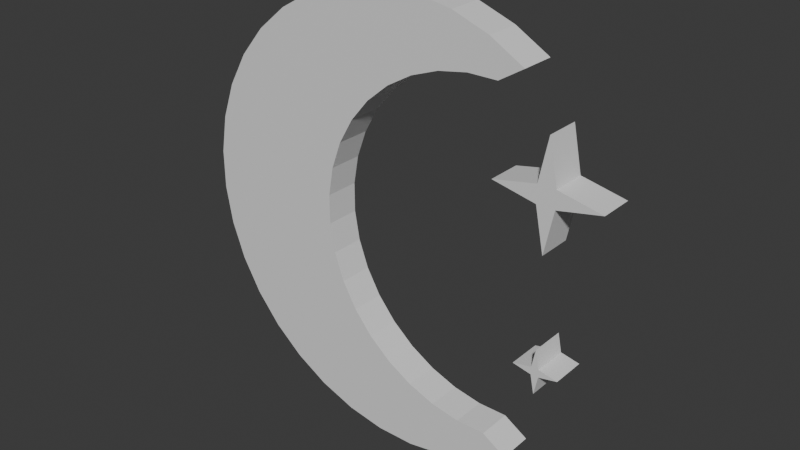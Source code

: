 # Source: SM_Bloom_Moon_Refined.blend  (saved by Blender 5.3.31; exported with 4.5.12 LTS)
import bpy
from mathutils import Matrix  # noqa: F401  (used for matrix-valued properties, if any)

bpy.ops.wm.read_factory_settings(use_empty=True)
scene = bpy.context.scene
scene.name = 'Scene'

# ---- collections
col_collection = bpy.data.collections.new('Collection'); scene.collection.children.link(col_collection)

# ---- materials (node trees are filled in below, after node groups)
mat_detailink = bpy.data.materials.new('DetailInk')
mat_detailink.diffuse_color = (0.012, 0.006, 0.018, 1.0)

# ---- material node trees
mat_detailink.use_nodes = True; mat_detailink.node_tree.nodes.clear()
_N = mat_detailink.node_tree.nodes; _L = mat_detailink.node_tree.links
n0 = _N.new('ShaderNodeBsdfPrincipled'); n0.name = '프린시플드 BSDF'; n0.location = (-200, 100)
n0.inputs[10].default_value = 0.005
n1 = _N.new('ShaderNodeOutputMaterial'); n1.name = '머티리얼 출력'; n1.location = (200, 100)
_L.new(n0.outputs[0], n1.inputs[0])
n1.is_active_output = True

# ---- world
world_world = bpy.data.worlds.new('World'); scene.world = world_world
world_world.use_nodes = True; world_world.node_tree.nodes.clear()
_N = world_world.node_tree.nodes; _L = world_world.node_tree.links
n0 = _N.new('ShaderNodeOutputWorld'); n0.name = 'World Output'; n0.location = (200, 100)
n1 = _N.new('ShaderNodeBackground'); n1.name = 'Background'; n1.location = (-200, 100)
n1.inputs[0].default_value = (0.05088, 0.05088, 0.05088, 1.0)
_L.new(n1.outputs[0], n0.inputs[0])
n0.is_active_output = True
world_world.color = (0.05088, 0.05088, 0.05088)
world_world.sun_shadow_jitter_overblur = 0.0

# ---- meshes
me_moon = bpy.data.meshes.new('moon')
me_moon.from_pydata([(0.2581, -0.035, 0.3686), (0.1902, -0.035, 0.4078), (0.1165, -0.035, 0.4347), (0.03922, -0.035, 0.4483), (-0.03922, -0.035, 0.4483), (-0.1165, -0.035, 0.4347), (-0.1902, -0.035, 0.4078), (-0.2581, -0.035, 0.3686), (-0.3182, -0.035, 0.3182), (-0.3686, -0.035, 0.2581), (-0.4078, -0.035, 0.1902), (-0.4347, -0.035, 0.1165), (-0.4483, -0.035, 0.03922), (-0.4483, -0.035, -0.03922), (-0.4347, -0.035, -0.1165), (-0.4078, -0.035, -0.1902), (-0.3686, -0.035, -0.2581), (-0.3182, -0.035, -0.3182), (-0.2581, -0.035, -0.3686), (-0.1902, -0.035, -0.4078), (-0.1165, -0.035, -0.4347), (-0.03922, -0.035, -0.4483), (0.03922, -0.035, -0.4483), (0.1165, -0.035, -0.4347), (0.1902, -0.035, -0.4078), (0.2581, -0.035, -0.3686), (0.2096, -0.035, -0.3387), (0.1504, -0.035, -0.3387), (0.092, -0.035, -0.3284), (0.03631, -0.035, -0.3081), (-0.01502, -0.035, -0.2785), (-0.06042, -0.035, -0.2404), (-0.09851, -0.035, -0.195), (-0.1281, -0.035, -0.1437), (-0.1484, -0.035, -0.088), (-0.1587, -0.035, -0.02963), (-0.1587, -0.035, 0.02963), (-0.1484, -0.035, 0.088), (-0.1281, -0.035, 0.1437), (-0.09851, -0.035, 0.195), (-0.06042, -0.035, 0.2404), (-0.01502, -0.035, 0.2785), (0.03631, -0.035, 0.3081), (0.092, -0.035, 0.3284), (0.1504, -0.035, 0.3387), (0.2096, -0.035, 0.3387), (0.2581, 0.035, 0.3686), (0.1902, 0.035, 0.4078), (0.1165, 0.035, 0.4347), (0.03922, 0.035, 0.4483), (-0.03922, 0.035, 0.4483), (-0.1165, 0.035, 0.4347), (-0.1902, 0.035, 0.4078), (-0.2581, 0.035, 0.3686), (-0.3182, 0.035, 0.3182), (-0.3686, 0.035, 0.2581), (-0.4078, 0.035, 0.1902), (-0.4347, 0.035, 0.1165), (-0.4483, 0.035, 0.03922), (-0.4483, 0.035, -0.03922), (-0.4347, 0.035, -0.1165), (-0.4078, 0.035, -0.1902), (-0.3686, 0.035, -0.2581), (-0.3182, 0.035, -0.3182), (-0.2581, 0.035, -0.3686), (-0.1902, 0.035, -0.4078), (-0.1165, 0.035, -0.4347), (-0.03922, 0.035, -0.4483), (0.03922, 0.035, -0.4483), (0.1165, 0.035, -0.4347), (0.1902, 0.035, -0.4078), (0.2581, 0.035, -0.3686), (0.2096, 0.035, -0.3387), (0.1504, 0.035, -0.3387), (0.092, 0.035, -0.3284), (0.03631, 0.035, -0.3081), (-0.01502, 0.035, -0.2785), (-0.06042, 0.035, -0.2404), (-0.09851, 0.035, -0.195), (-0.1281, 0.035, -0.1437), (-0.1484, 0.035, -0.088), (-0.1587, 0.035, -0.02963), (-0.1587, 0.035, 0.02963), (-0.1484, 0.035, 0.088), (-0.1281, 0.035, 0.1437), (-0.09851, 0.035, 0.195), (-0.06042, 0.035, 0.2404), (-0.01502, 0.035, 0.2785), (0.03631, 0.035, 0.3081), (0.092, 0.035, 0.3284), (0.1504, 0.035, 0.3387), (0.2096, 0.035, 0.3387), (0.31, -0.035, 0.275), (0.2922, -0.035, 0.1878), (0.205, -0.035, 0.17), (0.2922, -0.035, 0.1522), (0.31, -0.035, 0.065), (0.3278, -0.035, 0.1522), (0.415, -0.035, 0.17), (0.3278, -0.035, 0.1878), (0.31, 0.035, 0.275), (0.2922, 0.035, 0.1878), (0.205, 0.035, 0.17), (0.2922, 0.035, 0.1522), (0.31, 0.035, 0.065), (0.3278, 0.035, 0.1522), (0.415, 0.035, 0.17), (0.3278, 0.035, 0.1878), (0.31, -0.035, -0.115), (0.3024, -0.035, -0.1524), (0.265, -0.035, -0.16), (0.3024, -0.035, -0.1676), (0.31, -0.035, -0.205), (0.3176, -0.035, -0.1676), (0.355, -0.035, -0.16), (0.3176, -0.035, -0.1524), (0.31, 0.035, -0.115), (0.3024, 0.035, -0.1524), (0.265, 0.035, -0.16), (0.3024, 0.035, -0.1676), (0.31, 0.035, -0.205), (0.3176, 0.035, -0.1676), (0.355, 0.035, -0.16), (0.3176, 0.035, -0.1524)], [], [(45, 44, 43, 42, 41, 40, 39, 38, 37, 36, 35, 34, 33, 32, 31, 30, 29, 28, 27, 26, 25, 24, 23, 22, 21, 20, 19, 18, 17, 16, 15, 14, 13, 12, 11, 10, 9, 8, 7, 6, 5, 4, 3, 2, 1, 0), (46, 47, 48, 49, 50, 51, 52, 53, 54, 55, 56, 57, 58, 59, 60, 61, 62, 63, 64, 65, 66, 67, 68, 69, 70, 71, 72, 73, 74, 75, 76, 77, 78, 79, 80, 81, 82, 83, 84, 85, 86, 87, 88, 89, 90, 91), (0, 1, 47, 46), (1, 2, 48, 47), (2, 3, 49, 48), (3, 4, 50, 49), (4, 5, 51, 50), (5, 6, 52, 51), (6, 7, 53, 52), (7, 8, 54, 53), (8, 9, 55, 54), (9, 10, 56, 55), (10, 11, 57, 56), (11, 12, 58, 57), (12, 13, 59, 58), (13, 14, 60, 59), (14, 15, 61, 60), (15, 16, 62, 61), (16, 17, 63, 62), (17, 18, 64, 63), (18, 19, 65, 64), (19, 20, 66, 65), (20, 21, 67, 66), (21, 22, 68, 67), (22, 23, 69, 68), (23, 24, 70, 69), (24, 25, 71, 70), (25, 26, 72, 71), (26, 27, 73, 72), (27, 28, 74, 73), (28, 29, 75, 74), (29, 30, 76, 75), (30, 31, 77, 76), (31, 32, 78, 77), (32, 33, 79, 78), (33, 34, 80, 79), (34, 35, 81, 80), (35, 36, 82, 81), (36, 37, 83, 82), (37, 38, 84, 83), (38, 39, 85, 84), (39, 40, 86, 85), (40, 41, 87, 86), (41, 42, 88, 87), (42, 43, 89, 88), (43, 44, 90, 89), (44, 45, 91, 90), (45, 0, 46, 91), (99, 98, 97, 96, 95, 94, 93, 92), (100, 101, 102, 103, 104, 105, 106, 107), (92, 93, 101, 100), (93, 94, 102, 101), (94, 95, 103, 102), (95, 96, 104, 103), (96, 97, 105, 104), (97, 98, 106, 105), (98, 99, 107, 106), (99, 92, 100, 107), (115, 114, 113, 112, 111, 110, 109, 108), (116, 117, 118, 119, 120, 121, 122, 123), (108, 109, 117, 116), (109, 110, 118, 117), (110, 111, 119, 118), (111, 112, 120, 119), (112, 113, 121, 120), (113, 114, 122, 121), (114, 115, 123, 122), (115, 108, 116, 123)])
me_moon.materials.append(mat_detailink)
me_moon.update()
me_moon.normals_split_custom_set([tuple(v) for v in zip(*[iter([0.0, 1.0, 0.0, 0.0, 1.0, 0.0, 0.0, 1.0, 0.0, 0.0, 1.0, 0.0, 0.0, 1.0, 0.0, 0.0, 1.0, 0.0, 0.0, 1.0, 0.0, 0.0, 1.0, 0.0, 0.0, 1.0, 0.0, 0.0, 1.0, 0.0, 0.0, 1.0, 0.0, 0.0, 1.0, 0.0, 0.0, 1.0, 0.0, 0.0, 1.0, 0.0, 0.0, 1.0, 0.0, 0.0, 1.0, 0.0, 0.0, 1.0, 0.0, 0.0, 1.0, 0.0, 0.0, 1.0, 0.0, 0.0, 1.0, 0.0, 0.0, 1.0, 0.0, 0.0, 1.0, 0.0, 0.0, 1.0, 0.0, 0.0, 1.0, 0.0, 0.0, 1.0, 0.0, 0.0, 1.0, 0.0, 0.0, 1.0, 0.0, 0.0, 1.0, 0.0, 0.0, 1.0, 0.0, 0.0, 1.0, 0.0, 0.0, 1.0, 0.0, 0.0, 1.0, 0.0, 0.0, 1.0, 0.0, 0.0, 1.0, 0.0, 0.0, 1.0, 0.0, 0.0, 1.0, 0.0, 0.0, 1.0, 0.0, 0.0, 1.0, 0.0, 0.0, 1.0, 0.0, 0.0, 1.0, 0.0, 0.0, 1.0, 0.0, 0.0, 1.0, 0.0, 0.0, 1.0, 0.0, 0.0, 1.0, 0.0, 0.0, 1.0, 0.0, 0.0, 1.0, 0.0, 0.0, -1.0, 5.439e-09, 0.0, -1.0, 5.439e-09, 0.0, -1.0, 5.439e-09, 0.0, -1.0, 5.439e-09, 0.0, -1.0, 5.439e-09, 0.0, -1.0, 5.439e-09, 0.0, -1.0, 5.439e-09, 0.0, -1.0, 5.439e-09, 0.0, -1.0, 5.439e-09, 0.0, -1.0, 5.439e-09, 0.0, -1.0, 5.439e-09, 0.0, -1.0, 5.439e-09, 0.0, -1.0, 5.439e-09, 0.0, -1.0, 5.439e-09, 0.0, -1.0, 5.439e-09, 0.0, -1.0, 5.439e-09, 0.0, -1.0, 5.439e-09, 0.0, -1.0, 5.439e-09, 0.0, -1.0, 5.439e-09, 0.0, -1.0, 5.439e-09, 0.0, -1.0, 5.439e-09, 0.0, -1.0, 5.439e-09, 0.0, -1.0, 5.439e-09, 0.0, -1.0, 5.439e-09, 0.0, -1.0, 5.439e-09, 0.0, -1.0, 5.439e-09, 0.0, -1.0, 5.439e-09, 0.0, -1.0, 5.439e-09, 0.0, -1.0, 5.439e-09, 0.0, -1.0, 5.439e-09, 0.0, -1.0, 5.439e-09, 0.0, -1.0, 5.439e-09, 0.0, -1.0, 5.439e-09, 0.0, -1.0, 5.439e-09, 0.0, -1.0, 5.439e-09, 0.0, -1.0, 5.439e-09, 0.0, -1.0, 5.439e-09, 0.0, -1.0, 5.439e-09, 0.0, -1.0, 5.439e-09, 0.0, -1.0, 5.439e-09, 0.0, -1.0, 5.439e-09, 0.0, -1.0, 5.439e-09, 0.0, -1.0, 5.439e-09, 0.0, -1.0, 5.439e-09, 0.0, -1.0, 5.439e-09, 0.0, -1.0, 5.439e-09, -0.5, 0.0, -0.866, -0.5, 0.0, -0.866, -0.5, 0.0, -0.866, -0.5, 0.0, -0.866, -0.342, 0.0, -0.9397, -0.342, 0.0, -0.9397, -0.342, 0.0, -0.9397, -0.342, 0.0, -0.9397, -0.1736, 0.0, -0.9848, -0.1736, 0.0, -0.9848, -0.1736, 0.0, -0.9848, -0.1736, 0.0, -0.9848, 0.0, 0.0, -1.0, 0.0, 0.0, -1.0, 0.0, 0.0, -1.0, 0.0, 0.0, -1.0, 0.1736, 0.0, -0.9848, 0.1736, 0.0, -0.9848, 0.1736, 0.0, -0.9848, 0.1736, 0.0, -0.9848, 0.342, 0.0, -0.9397, 0.342, 0.0, -0.9397, 0.342, 0.0, -0.9397, 0.342, 0.0, -0.9397, 0.5, 0.0, -0.866, 0.5, 0.0, -0.866, 0.5, 0.0, -0.866, 0.5, 0.0, -0.866, 0.6428, 0.0, -0.766, 0.6428, 0.0, -0.766, 0.6428, 0.0, -0.766, 0.6428, 0.0, -0.766, 0.766, 0.0, -0.6428, 0.766, 0.0, -0.6428, 0.766, 0.0, -0.6428, 0.766, 0.0, -0.6428, 0.866, 0.0, -0.5, 0.866, 0.0, -0.5, 0.866, 0.0, -0.5, 0.866, 0.0, -0.5, 0.9397, 0.0, -0.342, 0.9397, 0.0, -0.342, 0.9397, 0.0, -0.342, 0.9397, 0.0, -0.342, 0.9848, 0.0, -0.1736, 0.9848, 0.0, -0.1736, 0.9848, 0.0, -0.1736, 0.9848, 0.0, -0.1736, 1.0, 0.0, 0.0, 1.0, 0.0, 0.0, 1.0, 0.0, 0.0, 1.0, 0.0, 0.0, 0.9848, 0.0, 0.1736, 0.9848, 0.0, 0.1736, 0.9848, 0.0, 0.1736, 0.9848, 0.0, 0.1736, 0.9397, 0.0, 0.342, 0.9397, 0.0, 0.342, 0.9397, 0.0, 0.342, 0.9397, 0.0, 0.342, 0.866, 0.0, 0.5, 0.866, 0.0, 0.5, 0.866, 0.0, 0.5, 0.866, 0.0, 0.5, 0.766, 0.0, 0.6428, 0.766, 0.0, 0.6428, 0.766, 0.0, 0.6428, 0.766, 0.0, 0.6428, 0.6428, 0.0, 0.766, 0.6428, 0.0, 0.766, 0.6428, 0.0, 0.766, 0.6428, 0.0, 0.766, 0.5, 0.0, 0.866, 0.5, 0.0, 0.866, 0.5, 0.0, 0.866, 0.5, 0.0, 0.866, 0.342, 0.0, 0.9397, 0.342, 0.0, 0.9397, 0.342, 0.0, 0.9397, 0.342, 0.0, 0.9397, 0.1736, 0.0, 0.9848, 0.1736, 0.0, 0.9848, 0.1736, 0.0, 0.9848, 0.1736, 0.0, 0.9848, 0.0, 0.0, 1.0, 0.0, 0.0, 1.0, 0.0, 0.0, 1.0, 0.0, 0.0, 1.0, -0.1736, 0.0, 0.9848, -0.1736, 0.0, 0.9848, -0.1736, 0.0, 0.9848, -0.1736, 0.0, 0.9848, -0.342, 0.0, 0.9397, -0.342, 0.0, 0.9397, -0.342, 0.0, 0.9397, -0.342, 0.0, 0.9397, -0.5, 0.0, 0.866, -0.5, 0.0, 0.866, -0.5, 0.0, 0.866, -0.5, 0.0, 0.866, -0.5251, 0.0, -0.851, -0.5251, 0.0, -0.851, -0.5251, 0.0, -0.851, -0.5251, 0.0, -0.851, 0.0, 0.0, -1.0, 0.0, 0.0, -1.0, 0.0, 0.0, -1.0, 0.0, 0.0, -1.0, -0.1736, 0.0, -0.9848, -0.1736, 0.0, -0.9848, -0.1736, 0.0, -0.9848, -0.1736, 0.0, -0.9848, -0.342, 0.0, -0.9397, -0.342, 0.0, -0.9397, -0.342, 0.0, -0.9397, -0.342, 0.0, -0.9397, -0.5, 0.0, -0.866, -0.5, 0.0, -0.866, -0.5, 0.0, -0.866, -0.5, 0.0, -0.866, -0.6428, 0.0, -0.766, -0.6428, 0.0, -0.766, -0.6428, 0.0, -0.766, -0.6428, 0.0, -0.766, -0.766, 0.0, -0.6428, -0.766, 0.0, -0.6428, -0.766, 0.0, -0.6428, -0.766, 0.0, -0.6428, -0.866, 0.0, -0.5, -0.866, 0.0, -0.5, -0.866, 0.0, -0.5, -0.866, 0.0, -0.5, -0.9397, 0.0, -0.342, -0.9397, 0.0, -0.342, -0.9397, 0.0, -0.342, -0.9397, 0.0, -0.342, -0.9848, 0.0, -0.1736, -0.9848, 0.0, -0.1736, -0.9848, 0.0, -0.1736, -0.9848, 0.0, -0.1736, -1.0, 0.0, 0.0, -1.0, 0.0, 0.0, -1.0, 0.0, 0.0, -1.0, 0.0, 0.0, -0.9848, 0.0, 0.1736, -0.9848, 0.0, 0.1736, -0.9848, 0.0, 0.1736, -0.9848, 0.0, 0.1736, -0.9397, 0.0, 0.342, -0.9397, 0.0, 0.342, -0.9397, 0.0, 0.342, -0.9397, 0.0, 0.342, -0.866, 0.0, 0.5, -0.866, 0.0, 0.5, -0.866, 0.0, 0.5, -0.866, 0.0, 0.5, -0.766, 0.0, 0.6428, -0.766, 0.0, 0.6428, -0.766, 0.0, 0.6428, -0.766, 0.0, 0.6428, -0.6428, 0.0, 0.766, -0.6428, 0.0, 0.766, -0.6428, 0.0, 0.766, -0.6428, 0.0, 0.766, -0.5, 0.0, 0.866, -0.5, 0.0, 0.866, -0.5, 0.0, 0.866, -0.5, 0.0, 0.866, -0.342, 0.0, 0.9397, -0.342, 0.0, 0.9397, -0.342, 0.0, 0.9397, -0.342, 0.0, 0.9397, -0.1736, 0.0, 0.9848, -0.1736, 0.0, 0.9848, -0.1736, 0.0, 0.9848, -0.1736, 0.0, 0.9848, 0.0, 0.0, 1.0, 0.0, 0.0, 1.0, 0.0, 0.0, 1.0, 0.0, 0.0, 1.0, -0.5251, 0.0, 0.851, -0.5251, 0.0, 0.851, -0.5251, 0.0, 0.851, -0.5251, 0.0, 0.851, 0.0, 1.0, -7.778e-09, 0.0, 1.0, -7.778e-09, 0.0, 1.0, -7.778e-09, 0.0, 1.0, -7.778e-09, 0.0, 1.0, -7.778e-09, 0.0, 1.0, -7.778e-09, 0.0, 1.0, -7.778e-09, 0.0, 1.0, -7.778e-09, 0.0, -1.0, 0.0, 0.0, -1.0, 0.0, 0.0, -1.0, 0.0, 0.0, -1.0, 0.0, 0.0, -1.0, 0.0, 0.0, -1.0, 0.0, 0.0, -1.0, 0.0, 0.0, -1.0, 0.0, 0.9797, 0.0, -0.2003, 0.9797, 0.0, -0.2003, 0.9797, 0.0, -0.2003, 0.9797, 0.0, -0.2003, 0.2003, 0.0, -0.9797, 0.2003, 0.0, -0.9797, 0.2003, 0.0, -0.9797, 0.2003, 0.0, -0.9797, 0.2003, 0.0, 0.9797, 0.2003, 0.0, 0.9797, 0.2003, 0.0, 0.9797, 0.2003, 0.0, 0.9797, 0.9797, 0.0, 0.2003, 0.9797, 0.0, 0.2003, 0.9797, 0.0, 0.2003, 0.9797, 0.0, 0.2003, -0.9797, 0.0, 0.2003, -0.9797, 0.0, 0.2003, -0.9797, 0.0, 0.2003, -0.9797, 0.0, 0.2003, -0.2003, 0.0, 0.9797, -0.2003, 0.0, 0.9797, -0.2003, 0.0, 0.9797, -0.2003, 0.0, 0.9797, -0.2003, 0.0, -0.9797, -0.2003, 0.0, -0.9797, -0.2003, 0.0, -0.9797, -0.2003, 0.0, -0.9797, -0.9797, 0.0, -0.2003, -0.9797, 0.0, -0.2003, -0.9797, 0.0, -0.2003, -0.9797, 0.0, -0.2003, 0.0, 1.0, 2.117e-08, 0.0, 1.0, 2.117e-08, 0.0, 1.0, 2.117e-08, 0.0, 1.0, 2.117e-08, 0.0, 1.0, 2.117e-08, 0.0, 1.0, 2.117e-08, 0.0, 1.0, 2.117e-08, 0.0, 1.0, 2.117e-08, 0.0, -1.0, 0.0, 0.0, -1.0, 0.0, 0.0, -1.0, 0.0, 0.0, -1.0, 0.0, 0.0, -1.0, 0.0, 0.0, -1.0, 0.0, 0.0, -1.0, 0.0, 0.0, -1.0, 0.0, 0.9797, 0.0, -0.2003, 0.9797, 0.0, -0.2003, 0.9797, 0.0, -0.2003, 0.9797, 0.0, -0.2003, 0.2003, 0.0, -0.9797, 0.2003, 0.0, -0.9797, 0.2003, 0.0, -0.9797, 0.2003, 0.0, -0.9797, 0.2003, 0.0, 0.9797, 0.2003, 0.0, 0.9797, 0.2003, 0.0, 0.9797, 0.2003, 0.0, 0.9797, 0.9797, 0.0, 0.2003, 0.9797, 0.0, 0.2003, 0.9797, 0.0, 0.2003, 0.9797, 0.0, 0.2003, -0.9797, 0.0, 0.2003, -0.9797, 0.0, 0.2003, -0.9797, 0.0, 0.2003, -0.9797, 0.0, 0.2003, -0.2003, 0.0, 0.9797, -0.2003, 0.0, 0.9797, -0.2003, 0.0, 0.9797, -0.2003, 0.0, 0.9797, -0.2003, 0.0, -0.9797, -0.2003, 0.0, -0.9797, -0.2003, 0.0, -0.9797, -0.2003, 0.0, -0.9797, -0.9797, 0.0, -0.2003, -0.9797, 0.0, -0.2003, -0.9797, 0.0, -0.2003, -0.9797, 0.0, -0.2003])] * 3)])

# ---- objects
ob_sm_bloom_moon_refined = bpy.data.objects.new('SM_Bloom_Moon_Refined', me_moon)

# ---- transforms, parenting, visibility, modifiers, constraints
ob_sm_bloom_moon_refined.location = (0.0, 0.0, 0.0)
ob_sm_bloom_moon_refined.color = (0.8, 0.8, 0.8, 1.0)

# ---- collection membership
col_collection.objects.link(ob_sm_bloom_moon_refined)

# ---- scene / render settings (as saved in the file)
scene.frame_start = 1; scene.frame_end = 250; scene.frame_set(1)
scene.render.engine = 'BLENDER_EEVEE_NEXT'
scene.render.bake_bias = 0.0
scene.render.bake_samples = 0
scene.render.compositor_device = 'GPU'
scene.eevee.use_volume_custom_range = False
scene.eevee.fast_gi_thickness_near = 0.1
scene.eevee.fast_gi_thickness_far = 0.0
scene.eevee.ray_tracing_options.screen_trace_thickness = 0.1
bpy.context.view_layer.update()

# ---- added for rendering (the .blend has no active camera and no usable light): camera, sun
cam_auto = bpy.data.cameras.new('AutoCamera')
cam_auto.lens = 50.0
cam_auto.sensor_width = 36.0
cam_auto.clip_end = 1000.0
ob_auto_camera = bpy.data.objects.new('AutoCamera', cam_auto)
scene.collection.objects.link(ob_auto_camera)
ob_auto_camera.location = (1.13674, -1.38406, 0.922708)
ob_auto_camera.rotation_euler = (1.09748, -7.21219e-08, 0.694738)
scene.camera = ob_auto_camera
light_auto_sun = bpy.data.lights.new('AutoSun', 'SUN')
light_auto_sun.energy = 3.0
light_auto_sun.angle = 0.0523599
ob_auto_sun = bpy.data.objects.new('AutoSun', light_auto_sun)
scene.collection.objects.link(ob_auto_sun)
ob_auto_sun.rotation_euler = (0.872665, 0.174533, 0.523599)
bpy.context.view_layer.update()
